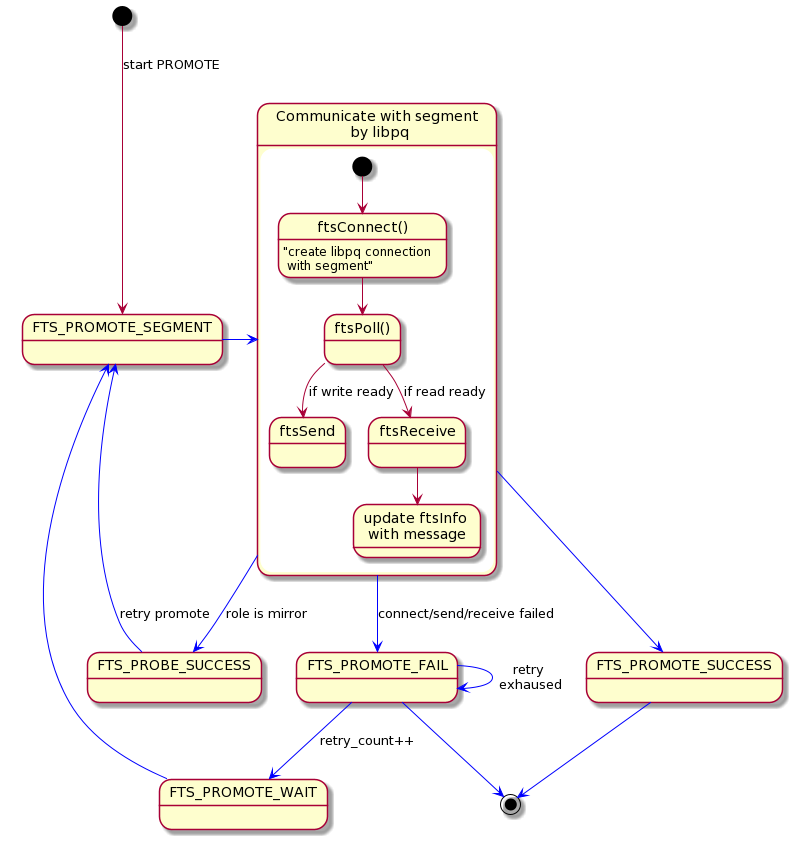

The diagram above was rendered by PlantUML. Its source (embedded in the PNG):
@startuml
[*] --> FTS_PROMOTE_SEGMENT : start PROMOTE
FTS_PROMOTE_SEGMENT -right[#blue]-> StateSocket
StateSocket -[#blue]-> FTS_PROMOTE_SUCCESS
StateSocket -[#blue]-> FTS_PROBE_SUCCESS : role is mirror
FTS_PROMOTE_SUCCESS -[#blue]-> [*]
StateSocket -[#blue]-> FTS_PROMOTE_FAIL : connect/send/receive failed
FTS_PROMOTE_FAIL -[#blue]-> FTS_PROMOTE_WAIT : retry_count++
FTS_PROMOTE_WAIT -[#blue]-> FTS_PROMOTE_SEGMENT
FTS_PROMOTE_FAIL -[#blue]-> FTS_PROMOTE_FAIL : retry \nexhaused
FTS_PROMOTE_FAIL -[#blue]-> [*]
FTS_PROBE_SUCCESS -[#blue]-> FTS_PROMOTE_SEGMENT : retry promote

state "Communicate with segment\n by libpq" as StateSocket {
  state "ftsConnect()" as long1
  long1 : "create libpq connection\n with segment"
  [*] --> long1
  state "ftsPoll()" as poll
  state "update ftsInfo \nwith message" as update
  long1 -down-> poll
  poll --> ftsSend : if write ready
  poll --> ftsReceive : if read ready
  ftsReceive -down-> update
}
@enduml